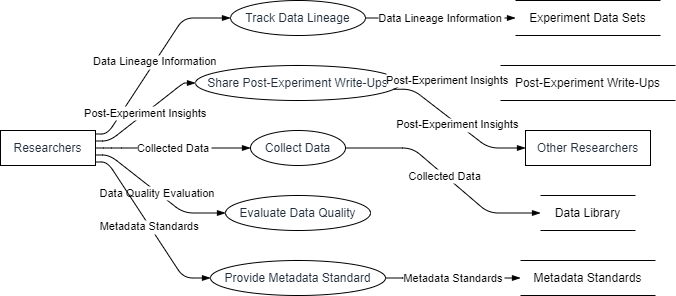

The diagram above was exported from draw.io. Its source (the exported page's mxGraphModel, read from the mxfile embedded in the PNG):
<mxGraphModel dx="794" dy="511" grid="1" gridSize="10" guides="1" tooltips="1" connect="1" arrows="1" fold="1" page="1" pageScale="1" pageWidth="827" pageHeight="1169" math="0" shadow="0">
  <root>
    <mxCell id="0" />
    <mxCell id="1" parent="0" />
    <UserObject label="Researchers" type="externalEntity" source="" flow="" placeholders="1" id="7hDrj6gOI7PUHtfPn6zq-1">
      <mxCell style="shape=rectangle;whiteSpace=wrap;html=1;fillColor=#ffffff;strokeColor=#000000;align=center;verticalAlign=middle;fontColor=#232F3E;" vertex="1" parent="1">
        <mxGeometry y="130" width="95" height="35" as="geometry" />
      </mxCell>
    </UserObject>
    <UserObject label="Track Data Lineage" type="process" source="1" flow="Data Lineage Information" placeholders="1" id="7hDrj6gOI7PUHtfPn6zq-2">
      <mxCell style="shape=ellipse;perimeter=ellipsePerimeter;whiteSpace=wrap;html=1;fillColor=#ffffff;strokeColor=#000000;align=center;verticalAlign=middle;fontColor=#232F3E;" vertex="1" parent="1">
        <mxGeometry x="230" width="135" height="35" as="geometry" />
      </mxCell>
    </UserObject>
    <UserObject label="Experiment Data Sets" type="dataStore" source="2" flow="Data Lineage Information" placeholders="1" id="7hDrj6gOI7PUHtfPn6zq-3">
      <mxCell style="html=1;dashed=0;whiteSpace=wrap;shape=partialRectangle;right=0;left=0;" vertex="1" parent="1">
        <mxGeometry x="515" width="145" height="35" as="geometry" />
      </mxCell>
    </UserObject>
    <UserObject label="Share Post-Experiment Write-Ups" type="process" source="1" flow="Post-Experiment Insights" placeholders="1" id="7hDrj6gOI7PUHtfPn6zq-4">
      <mxCell style="shape=ellipse;perimeter=ellipsePerimeter;whiteSpace=wrap;html=1;fillColor=#ffffff;strokeColor=#000000;align=center;verticalAlign=middle;fontColor=#232F3E;" vertex="1" parent="1">
        <mxGeometry x="195" y="65" width="205" height="35" as="geometry" />
      </mxCell>
    </UserObject>
    <UserObject label="Post-Experiment Write-Ups" type="dataStore" source="4" flow="Post-Experiment Insights" placeholders="1" id="7hDrj6gOI7PUHtfPn6zq-5">
      <mxCell style="html=1;dashed=0;whiteSpace=wrap;shape=partialRectangle;right=0;left=0;" vertex="1" parent="1">
        <mxGeometry x="500" y="65" width="175" height="35" as="geometry" />
      </mxCell>
    </UserObject>
    <UserObject label="Other Researchers" type="externalEntity" source="4" flow="Post-Experiment Insights" placeholders="1" id="7hDrj6gOI7PUHtfPn6zq-6">
      <mxCell style="shape=rectangle;whiteSpace=wrap;html=1;fillColor=#ffffff;strokeColor=#000000;align=center;verticalAlign=middle;fontColor=#232F3E;" vertex="1" parent="1">
        <mxGeometry x="525" y="130" width="125" height="35" as="geometry" />
      </mxCell>
    </UserObject>
    <UserObject label="Collect Data" type="process" source="1" flow="Collected Data" placeholders="1" id="7hDrj6gOI7PUHtfPn6zq-7">
      <mxCell style="shape=ellipse;perimeter=ellipsePerimeter;whiteSpace=wrap;html=1;fillColor=#ffffff;strokeColor=#000000;align=center;verticalAlign=middle;fontColor=#232F3E;" vertex="1" parent="1">
        <mxGeometry x="250" y="130" width="95" height="35" as="geometry" />
      </mxCell>
    </UserObject>
    <UserObject label="Data Library" type="dataStore" source="7" flow="Collected Data" placeholders="1" id="7hDrj6gOI7PUHtfPn6zq-8">
      <mxCell style="html=1;dashed=0;whiteSpace=wrap;shape=partialRectangle;right=0;left=0;" vertex="1" parent="1">
        <mxGeometry x="540" y="195" width="95" height="35" as="geometry" />
      </mxCell>
    </UserObject>
    <UserObject label="Evaluate Data Quality" type="process" source="1" flow="Data Quality Evaluation" placeholders="1" id="7hDrj6gOI7PUHtfPn6zq-9">
      <mxCell style="shape=ellipse;perimeter=ellipsePerimeter;whiteSpace=wrap;html=1;fillColor=#ffffff;strokeColor=#000000;align=center;verticalAlign=middle;fontColor=#232F3E;" vertex="1" parent="1">
        <mxGeometry x="225" y="195" width="145" height="35" as="geometry" />
      </mxCell>
    </UserObject>
    <UserObject label="Provide Metadata Standard" type="process" source="1" flow="Metadata Standards" placeholders="1" id="7hDrj6gOI7PUHtfPn6zq-10">
      <mxCell style="shape=ellipse;perimeter=ellipsePerimeter;whiteSpace=wrap;html=1;fillColor=#ffffff;strokeColor=#000000;align=center;verticalAlign=middle;fontColor=#232F3E;" vertex="1" parent="1">
        <mxGeometry x="210" y="260" width="175" height="35" as="geometry" />
      </mxCell>
    </UserObject>
    <UserObject label="Metadata Standards" type="dataStore" source="10" flow="Metadata Standards" placeholders="1" id="7hDrj6gOI7PUHtfPn6zq-11">
      <mxCell style="html=1;dashed=0;whiteSpace=wrap;shape=partialRectangle;right=0;left=0;" vertex="1" parent="1">
        <mxGeometry x="520" y="260" width="135" height="35" as="geometry" />
      </mxCell>
    </UserObject>
    <mxCell id="7hDrj6gOI7PUHtfPn6zq-12" value="Data Lineage Information" style="endArrow=blockThin;endFill=1;fontSize=11;orthogonal=1;noEdgeStyle=1;" edge="1" parent="1" source="7hDrj6gOI7PUHtfPn6zq-1" target="7hDrj6gOI7PUHtfPn6zq-2">
      <mxGeometry relative="1" as="geometry">
        <Array as="points">
          <mxPoint x="107" y="133.5" />
          <mxPoint x="183" y="17.5" />
        </Array>
      </mxGeometry>
    </mxCell>
    <mxCell id="7hDrj6gOI7PUHtfPn6zq-13" value="Data Lineage Information" style="endArrow=blockThin;endFill=1;fontSize=11;orthogonal=1;noEdgeStyle=1;" edge="1" parent="1" source="7hDrj6gOI7PUHtfPn6zq-2" target="7hDrj6gOI7PUHtfPn6zq-3">
      <mxGeometry relative="1" as="geometry">
        <Array as="points">
          <mxPoint x="412" y="17.5" />
          <mxPoint x="488" y="17.5" />
        </Array>
      </mxGeometry>
    </mxCell>
    <mxCell id="7hDrj6gOI7PUHtfPn6zq-14" value="Post-Experiment Insights" style="endArrow=blockThin;endFill=1;fontSize=11;orthogonal=1;noEdgeStyle=1;" edge="1" parent="1" source="7hDrj6gOI7PUHtfPn6zq-1" target="7hDrj6gOI7PUHtfPn6zq-4">
      <mxGeometry relative="1" as="geometry">
        <Array as="points">
          <mxPoint x="109" y="140.5" />
          <mxPoint x="183" y="82.5" />
        </Array>
      </mxGeometry>
    </mxCell>
    <mxCell id="7hDrj6gOI7PUHtfPn6zq-15" value="Post-Experiment Insights" style="endArrow=blockThin;endFill=1;fontSize=11;orthogonal=1;noEdgeStyle=1;" edge="1" parent="1" source="7hDrj6gOI7PUHtfPn6zq-4" target="7hDrj6gOI7PUHtfPn6zq-5">
      <mxGeometry relative="1" as="geometry">
        <Array as="points">
          <mxPoint x="412" y="76.25" />
          <mxPoint x="488" y="82.5" />
        </Array>
      </mxGeometry>
    </mxCell>
    <mxCell id="7hDrj6gOI7PUHtfPn6zq-16" value="Post-Experiment Insights" style="endArrow=blockThin;endFill=1;fontSize=11;orthogonal=1;noEdgeStyle=1;" edge="1" parent="1" source="7hDrj6gOI7PUHtfPn6zq-4" target="7hDrj6gOI7PUHtfPn6zq-6">
      <mxGeometry relative="1" as="geometry">
        <Array as="points">
          <mxPoint x="412" y="88.75" />
          <mxPoint x="488" y="147.5" />
        </Array>
      </mxGeometry>
    </mxCell>
    <mxCell id="7hDrj6gOI7PUHtfPn6zq-17" value="Collected Data" style="endArrow=blockThin;endFill=1;fontSize=11;orthogonal=1;noEdgeStyle=1;" edge="1" parent="1" source="7hDrj6gOI7PUHtfPn6zq-1" target="7hDrj6gOI7PUHtfPn6zq-7">
      <mxGeometry relative="1" as="geometry">
        <Array as="points">
          <mxPoint x="111" y="147.5" />
          <mxPoint x="183" y="147.5" />
        </Array>
      </mxGeometry>
    </mxCell>
    <mxCell id="7hDrj6gOI7PUHtfPn6zq-18" value="Collected Data" style="endArrow=blockThin;endFill=1;fontSize=11;orthogonal=1;noEdgeStyle=1;" edge="1" parent="1" source="7hDrj6gOI7PUHtfPn6zq-7" target="7hDrj6gOI7PUHtfPn6zq-8">
      <mxGeometry relative="1" as="geometry">
        <Array as="points">
          <mxPoint x="412" y="147.5" />
          <mxPoint x="488" y="212.5" />
        </Array>
      </mxGeometry>
    </mxCell>
    <mxCell id="7hDrj6gOI7PUHtfPn6zq-19" value="Data Quality Evaluation" style="endArrow=blockThin;endFill=1;fontSize=11;orthogonal=1;noEdgeStyle=1;" edge="1" parent="1" source="7hDrj6gOI7PUHtfPn6zq-1" target="7hDrj6gOI7PUHtfPn6zq-9">
      <mxGeometry relative="1" as="geometry">
        <Array as="points">
          <mxPoint x="109" y="154.5" />
          <mxPoint x="183" y="212.5" />
        </Array>
      </mxGeometry>
    </mxCell>
    <mxCell id="7hDrj6gOI7PUHtfPn6zq-20" value="Metadata Standards" style="endArrow=blockThin;endFill=1;fontSize=11;orthogonal=1;noEdgeStyle=1;" edge="1" parent="1" source="7hDrj6gOI7PUHtfPn6zq-1" target="7hDrj6gOI7PUHtfPn6zq-10">
      <mxGeometry relative="1" as="geometry">
        <Array as="points">
          <mxPoint x="107" y="161.5" />
          <mxPoint x="183" y="277.5" />
        </Array>
      </mxGeometry>
    </mxCell>
    <mxCell id="7hDrj6gOI7PUHtfPn6zq-21" value="Metadata Standards" style="endArrow=blockThin;endFill=1;fontSize=11;orthogonal=1;noEdgeStyle=1;" edge="1" parent="1" source="7hDrj6gOI7PUHtfPn6zq-10" target="7hDrj6gOI7PUHtfPn6zq-11">
      <mxGeometry relative="1" as="geometry">
        <Array as="points">
          <mxPoint x="412" y="277.5" />
          <mxPoint x="488" y="277.5" />
        </Array>
      </mxGeometry>
    </mxCell>
  </root>
</mxGraphModel>